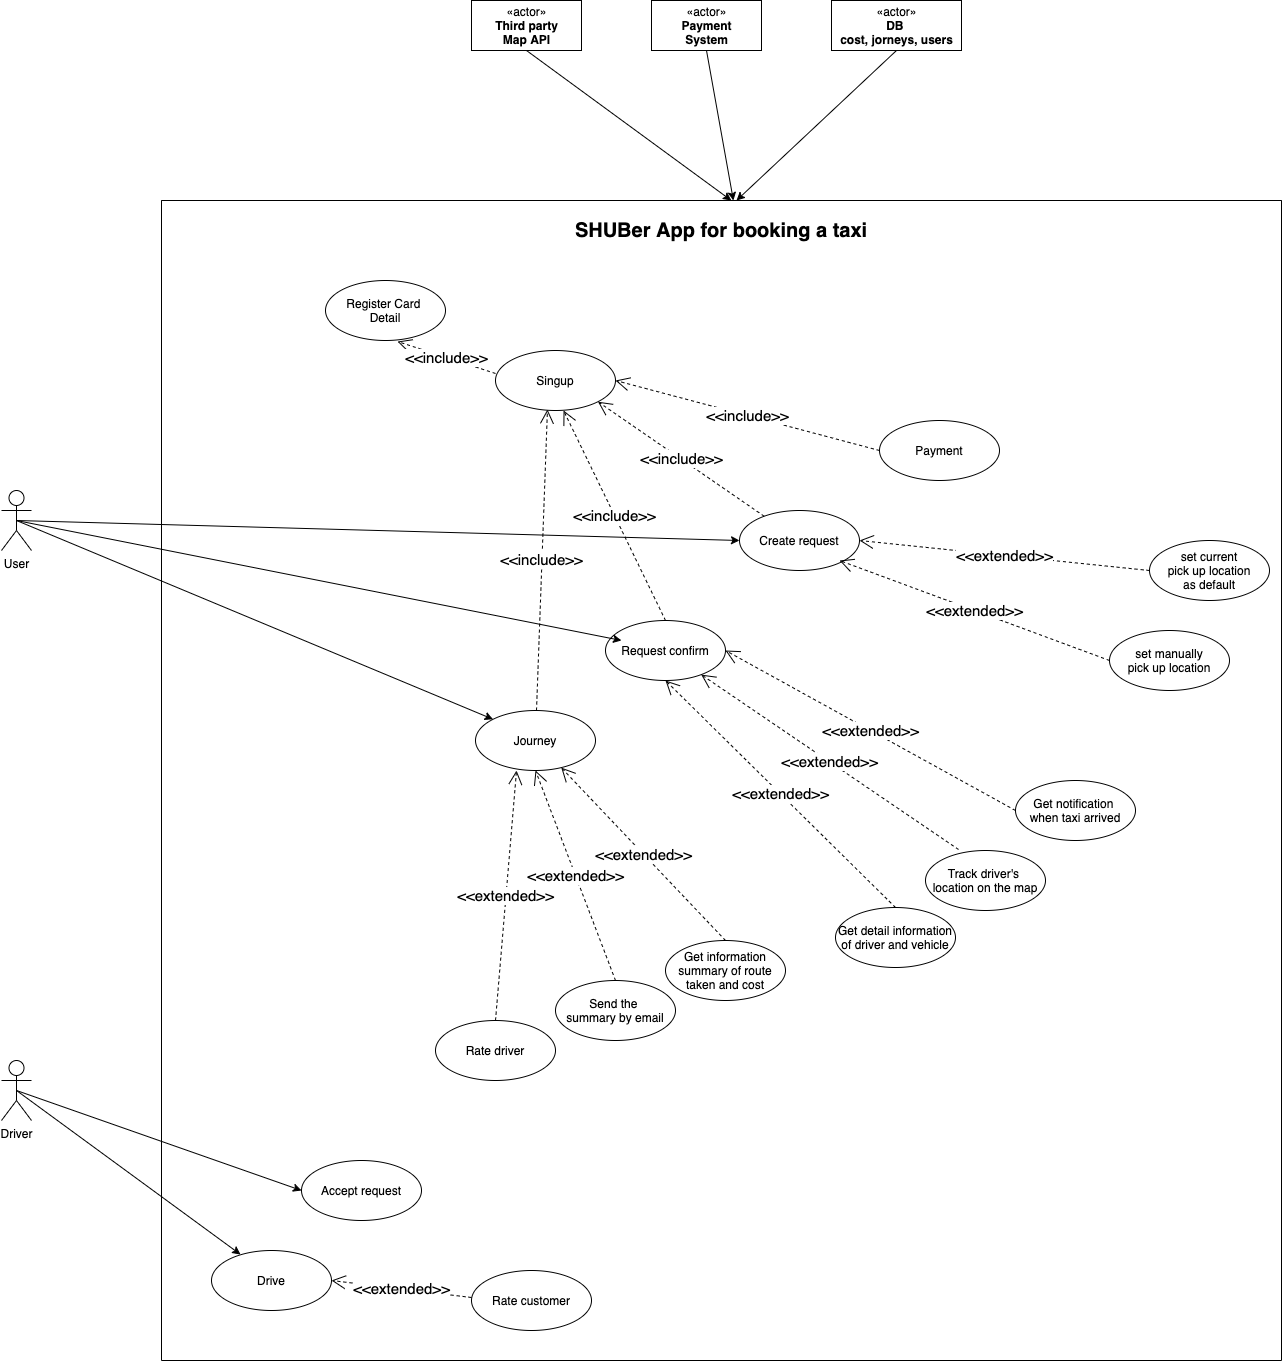

The diagram above was exported from draw.io. Its source (the exported page's mxGraphModel, read from the mxfile embedded in the PNG):
<mxGraphModel dx="3162" dy="2783" grid="1" gridSize="10" guides="1" tooltips="1" connect="1" arrows="1" fold="1" page="1" pageScale="1" pageWidth="1169" pageHeight="827" math="0" shadow="0">
  <root>
    <mxCell id="0" />
    <mxCell id="1" parent="0" />
    <mxCell id="yIlVobhfL9951AnTHwrj-10" value="" style="swimlane;startSize=0;" parent="1" vertex="1">
      <mxGeometry x="-550" y="-1250" width="1120" height="1160" as="geometry" />
    </mxCell>
    <mxCell id="yIlVobhfL9951AnTHwrj-17" value="Create request" style="ellipse;whiteSpace=wrap;html=1;" parent="yIlVobhfL9951AnTHwrj-10" vertex="1">
      <mxGeometry x="578" y="310" width="120" height="60" as="geometry" />
    </mxCell>
    <mxCell id="yIlVobhfL9951AnTHwrj-16" value="Register Card&amp;nbsp;&lt;br&gt;Detail" style="ellipse;whiteSpace=wrap;html=1;" parent="yIlVobhfL9951AnTHwrj-10" vertex="1">
      <mxGeometry x="164" y="80" width="120" height="60" as="geometry" />
    </mxCell>
    <mxCell id="yIlVobhfL9951AnTHwrj-12" value="Singup" style="ellipse;whiteSpace=wrap;html=1;" parent="yIlVobhfL9951AnTHwrj-10" vertex="1">
      <mxGeometry x="334" y="150" width="120" height="60" as="geometry" />
    </mxCell>
    <mxCell id="yIlVobhfL9951AnTHwrj-27" value="set current&lt;br&gt;pick up location&lt;br&gt;as default" style="ellipse;whiteSpace=wrap;html=1;" parent="yIlVobhfL9951AnTHwrj-10" vertex="1">
      <mxGeometry x="988" y="340" width="120" height="60" as="geometry" />
    </mxCell>
    <mxCell id="yIlVobhfL9951AnTHwrj-28" value="set manually&lt;br&gt;pick up location" style="ellipse;whiteSpace=wrap;html=1;" parent="yIlVobhfL9951AnTHwrj-10" vertex="1">
      <mxGeometry x="948" y="430" width="120" height="60" as="geometry" />
    </mxCell>
    <mxCell id="M7PhAC-UtF7q4G0mDB4N-95" value="Payment" style="ellipse;whiteSpace=wrap;html=1;" vertex="1" parent="yIlVobhfL9951AnTHwrj-10">
      <mxGeometry x="718" y="220" width="120" height="60" as="geometry" />
    </mxCell>
    <mxCell id="yIlVobhfL9951AnTHwrj-26" value="Rate driver" style="ellipse;whiteSpace=wrap;html=1;" parent="yIlVobhfL9951AnTHwrj-10" vertex="1">
      <mxGeometry x="274" y="820" width="120" height="60" as="geometry" />
    </mxCell>
    <mxCell id="yIlVobhfL9951AnTHwrj-21" value="Get detail information of driver and vehicle" style="ellipse;whiteSpace=wrap;html=1;" parent="yIlVobhfL9951AnTHwrj-10" vertex="1">
      <mxGeometry x="674" y="707" width="120" height="60" as="geometry" />
    </mxCell>
    <mxCell id="yIlVobhfL9951AnTHwrj-22" value="Get notification &lt;br&gt;when taxi arrived" style="ellipse;whiteSpace=wrap;html=1;" parent="yIlVobhfL9951AnTHwrj-10" vertex="1">
      <mxGeometry x="854" y="580" width="120" height="60" as="geometry" />
    </mxCell>
    <mxCell id="yIlVobhfL9951AnTHwrj-20" value="Track driver's&amp;nbsp;&lt;br&gt;location on the map" style="ellipse;whiteSpace=wrap;html=1;" parent="yIlVobhfL9951AnTHwrj-10" vertex="1">
      <mxGeometry x="764" y="650" width="120" height="60" as="geometry" />
    </mxCell>
    <mxCell id="yIlVobhfL9951AnTHwrj-23" value="Get information&lt;br&gt;summary of route taken and cost" style="ellipse;whiteSpace=wrap;html=1;" parent="yIlVobhfL9951AnTHwrj-10" vertex="1">
      <mxGeometry x="504" y="740" width="120" height="60" as="geometry" />
    </mxCell>
    <mxCell id="yIlVobhfL9951AnTHwrj-24" value="Send the &lt;br&gt;summary by email" style="ellipse;whiteSpace=wrap;html=1;" parent="yIlVobhfL9951AnTHwrj-10" vertex="1">
      <mxGeometry x="394" y="780" width="120" height="60" as="geometry" />
    </mxCell>
    <mxCell id="M7PhAC-UtF7q4G0mDB4N-98" value="Journey" style="ellipse;whiteSpace=wrap;html=1;" vertex="1" parent="yIlVobhfL9951AnTHwrj-10">
      <mxGeometry x="314" y="510" width="120" height="60" as="geometry" />
    </mxCell>
    <mxCell id="M7PhAC-UtF7q4G0mDB4N-99" value="Request confirm" style="ellipse;whiteSpace=wrap;html=1;" vertex="1" parent="yIlVobhfL9951AnTHwrj-10">
      <mxGeometry x="444" y="420" width="120" height="60" as="geometry" />
    </mxCell>
    <mxCell id="M7PhAC-UtF7q4G0mDB4N-102" value="&amp;lt;&amp;lt;extended&amp;gt;&amp;gt;" style="endArrow=open;endSize=12;dashed=1;html=1;rounded=0;fontSize=15;entryX=0.342;entryY=1;entryDx=0;entryDy=0;exitX=0.5;exitY=0;exitDx=0;exitDy=0;entryPerimeter=0;" edge="1" parent="yIlVobhfL9951AnTHwrj-10" source="yIlVobhfL9951AnTHwrj-26" target="M7PhAC-UtF7q4G0mDB4N-98">
      <mxGeometry width="160" relative="1" as="geometry">
        <mxPoint x="334" y="690" as="sourcePoint" />
        <mxPoint x="494" y="690" as="targetPoint" />
      </mxGeometry>
    </mxCell>
    <mxCell id="M7PhAC-UtF7q4G0mDB4N-103" value="&amp;lt;&amp;lt;extended&amp;gt;&amp;gt;" style="endArrow=open;endSize=12;dashed=1;html=1;rounded=0;fontSize=15;entryX=0.5;entryY=1;entryDx=0;entryDy=0;exitX=0.5;exitY=0;exitDx=0;exitDy=0;" edge="1" parent="yIlVobhfL9951AnTHwrj-10" source="yIlVobhfL9951AnTHwrj-24" target="M7PhAC-UtF7q4G0mDB4N-98">
      <mxGeometry width="160" relative="1" as="geometry">
        <mxPoint x="344" y="830" as="sourcePoint" />
        <mxPoint x="365.03999999999996" y="580" as="targetPoint" />
      </mxGeometry>
    </mxCell>
    <mxCell id="M7PhAC-UtF7q4G0mDB4N-105" value="&amp;lt;&amp;lt;extended&amp;gt;&amp;gt;" style="endArrow=open;endSize=12;dashed=1;html=1;rounded=0;fontSize=15;exitX=0.5;exitY=0;exitDx=0;exitDy=0;" edge="1" parent="yIlVobhfL9951AnTHwrj-10" source="yIlVobhfL9951AnTHwrj-23" target="M7PhAC-UtF7q4G0mDB4N-98">
      <mxGeometry width="160" relative="1" as="geometry">
        <mxPoint x="544" y="781.5" as="sourcePoint" />
        <mxPoint x="434" y="538.5" as="targetPoint" />
      </mxGeometry>
    </mxCell>
    <mxCell id="M7PhAC-UtF7q4G0mDB4N-106" value="&amp;lt;&amp;lt;extended&amp;gt;&amp;gt;" style="endArrow=open;endSize=12;dashed=1;html=1;rounded=0;fontSize=15;exitX=0.5;exitY=0;exitDx=0;exitDy=0;entryX=0.5;entryY=1;entryDx=0;entryDy=0;" edge="1" parent="yIlVobhfL9951AnTHwrj-10" source="yIlVobhfL9951AnTHwrj-21" target="M7PhAC-UtF7q4G0mDB4N-99">
      <mxGeometry width="160" relative="1" as="geometry">
        <mxPoint x="718.26" y="710" as="sourcePoint" />
        <mxPoint x="554.0034088740788" y="537.0983251306093" as="targetPoint" />
      </mxGeometry>
    </mxCell>
    <mxCell id="M7PhAC-UtF7q4G0mDB4N-128" value="&amp;lt;&amp;lt;extended&amp;gt;&amp;gt;" style="endArrow=open;endSize=12;dashed=1;html=1;rounded=0;fontSize=15;exitX=0.275;exitY=-0.017;exitDx=0;exitDy=0;exitPerimeter=0;" edge="1" parent="yIlVobhfL9951AnTHwrj-10" source="yIlVobhfL9951AnTHwrj-20" target="M7PhAC-UtF7q4G0mDB4N-99">
      <mxGeometry width="160" relative="1" as="geometry">
        <mxPoint x="814" y="667" as="sourcePoint" />
        <mxPoint x="584" y="440" as="targetPoint" />
      </mxGeometry>
    </mxCell>
    <mxCell id="M7PhAC-UtF7q4G0mDB4N-129" value="&amp;lt;&amp;lt;extended&amp;gt;&amp;gt;" style="endArrow=open;endSize=12;dashed=1;html=1;rounded=0;fontSize=15;exitX=0;exitY=0.5;exitDx=0;exitDy=0;entryX=1;entryY=0.5;entryDx=0;entryDy=0;" edge="1" parent="yIlVobhfL9951AnTHwrj-10" source="yIlVobhfL9951AnTHwrj-22" target="M7PhAC-UtF7q4G0mDB4N-99">
      <mxGeometry width="160" relative="1" as="geometry">
        <mxPoint x="851.31" y="604.86" as="sourcePoint" />
        <mxPoint x="593.9974321454706" y="429.9964217228779" as="targetPoint" />
      </mxGeometry>
    </mxCell>
    <mxCell id="M7PhAC-UtF7q4G0mDB4N-130" value="&amp;lt;&amp;lt;extended&amp;gt;&amp;gt;" style="endArrow=open;endSize=12;dashed=1;html=1;rounded=0;fontSize=15;exitX=0;exitY=0.5;exitDx=0;exitDy=0;entryX=1;entryY=0.5;entryDx=0;entryDy=0;" edge="1" parent="yIlVobhfL9951AnTHwrj-10" source="yIlVobhfL9951AnTHwrj-28">
      <mxGeometry width="160" relative="1" as="geometry">
        <mxPoint x="968" y="520" as="sourcePoint" />
        <mxPoint x="678" y="360" as="targetPoint" />
      </mxGeometry>
    </mxCell>
    <mxCell id="M7PhAC-UtF7q4G0mDB4N-131" value="&amp;lt;&amp;lt;extended&amp;gt;&amp;gt;" style="endArrow=open;endSize=12;dashed=1;html=1;rounded=0;fontSize=15;exitX=0;exitY=0.5;exitDx=0;exitDy=0;entryX=1;entryY=0.5;entryDx=0;entryDy=0;" edge="1" parent="yIlVobhfL9951AnTHwrj-10" source="yIlVobhfL9951AnTHwrj-27">
      <mxGeometry width="160" relative="1" as="geometry">
        <mxPoint x="968" y="440" as="sourcePoint" />
        <mxPoint x="698" y="340" as="targetPoint" />
      </mxGeometry>
    </mxCell>
    <mxCell id="M7PhAC-UtF7q4G0mDB4N-134" value="&amp;lt;&amp;lt;include&amp;gt;&amp;gt;" style="endArrow=open;endSize=12;dashed=1;html=1;rounded=0;fontSize=15;entryX=0.433;entryY=0.983;entryDx=0;entryDy=0;entryPerimeter=0;" edge="1" parent="yIlVobhfL9951AnTHwrj-10" source="M7PhAC-UtF7q4G0mDB4N-98" target="yIlVobhfL9951AnTHwrj-12">
      <mxGeometry width="160" relative="1" as="geometry">
        <mxPoint x="363.48" y="470" as="sourcePoint" />
        <mxPoint x="384.52" y="220" as="targetPoint" />
      </mxGeometry>
    </mxCell>
    <mxCell id="M7PhAC-UtF7q4G0mDB4N-135" value="&amp;lt;&amp;lt;include&amp;gt;&amp;gt;" style="endArrow=open;endSize=12;dashed=1;html=1;rounded=0;fontSize=15;entryX=0.567;entryY=1;entryDx=0;entryDy=0;entryPerimeter=0;exitX=0.5;exitY=0;exitDx=0;exitDy=0;" edge="1" parent="yIlVobhfL9951AnTHwrj-10" source="M7PhAC-UtF7q4G0mDB4N-99" target="yIlVobhfL9951AnTHwrj-12">
      <mxGeometry width="160" relative="1" as="geometry">
        <mxPoint x="384.9968412458343" y="520.0041406935343" as="sourcePoint" />
        <mxPoint x="395.96000000000004" y="218.98000000000002" as="targetPoint" />
      </mxGeometry>
    </mxCell>
    <mxCell id="M7PhAC-UtF7q4G0mDB4N-136" value="&amp;lt;&amp;lt;include&amp;gt;&amp;gt;" style="endArrow=open;endSize=12;dashed=1;html=1;rounded=0;fontSize=15;entryX=1;entryY=1;entryDx=0;entryDy=0;" edge="1" parent="yIlVobhfL9951AnTHwrj-10" source="yIlVobhfL9951AnTHwrj-17" target="yIlVobhfL9951AnTHwrj-12">
      <mxGeometry width="160" relative="1" as="geometry">
        <mxPoint x="545.96" y="400" as="sourcePoint" />
        <mxPoint x="444" y="190" as="targetPoint" />
      </mxGeometry>
    </mxCell>
    <mxCell id="M7PhAC-UtF7q4G0mDB4N-137" value="&amp;lt;&amp;lt;include&amp;gt;&amp;gt;" style="endArrow=open;endSize=12;dashed=1;html=1;rounded=0;fontSize=15;entryX=1;entryY=0.5;entryDx=0;entryDy=0;exitX=0;exitY=0.5;exitDx=0;exitDy=0;" edge="1" parent="yIlVobhfL9951AnTHwrj-10" source="M7PhAC-UtF7q4G0mDB4N-95" target="yIlVobhfL9951AnTHwrj-12">
      <mxGeometry width="160" relative="1" as="geometry">
        <mxPoint x="650.2483591496997" y="279.99932120725634" as="sourcePoint" />
        <mxPoint x="483.99640687119273" y="165.46320343559637" as="targetPoint" />
      </mxGeometry>
    </mxCell>
    <mxCell id="M7PhAC-UtF7q4G0mDB4N-138" value="&amp;lt;&amp;lt;include&amp;gt;&amp;gt;" style="endArrow=open;endSize=12;dashed=1;html=1;rounded=0;fontSize=15;entryX=0.6;entryY=1.017;entryDx=0;entryDy=0;exitX=0;exitY=0.383;exitDx=0;exitDy=0;exitPerimeter=0;entryPerimeter=0;" edge="1" parent="yIlVobhfL9951AnTHwrj-10" source="yIlVobhfL9951AnTHwrj-12" target="yIlVobhfL9951AnTHwrj-16">
      <mxGeometry width="160" relative="1" as="geometry">
        <mxPoint x="350.24835914969964" y="284.5393212072563" as="sourcePoint" />
        <mxPoint x="183.99640687119273" y="170.00320343559633" as="targetPoint" />
      </mxGeometry>
    </mxCell>
    <mxCell id="yIlVobhfL9951AnTHwrj-2" value="&lt;b&gt;&lt;font style=&quot;font-size: 20px&quot;&gt;SHUBer App for booking a taxi&lt;/font&gt;&lt;/b&gt;" style="text;html=1;strokeColor=none;fillColor=none;align=center;verticalAlign=middle;whiteSpace=wrap;rounded=0;" parent="yIlVobhfL9951AnTHwrj-10" vertex="1">
      <mxGeometry x="301.25" width="517.5" height="60" as="geometry" />
    </mxCell>
    <mxCell id="yIlVobhfL9951AnTHwrj-19" value="Accept request" style="ellipse;whiteSpace=wrap;html=1;" parent="yIlVobhfL9951AnTHwrj-10" vertex="1">
      <mxGeometry x="140" y="960" width="120" height="60" as="geometry" />
    </mxCell>
    <mxCell id="yIlVobhfL9951AnTHwrj-25" value="Rate customer" style="ellipse;whiteSpace=wrap;html=1;" parent="yIlVobhfL9951AnTHwrj-10" vertex="1">
      <mxGeometry x="310" y="1070" width="120" height="60" as="geometry" />
    </mxCell>
    <mxCell id="M7PhAC-UtF7q4G0mDB4N-140" value="Drive" style="ellipse;whiteSpace=wrap;html=1;" vertex="1" parent="yIlVobhfL9951AnTHwrj-10">
      <mxGeometry x="50" y="1050" width="120" height="60" as="geometry" />
    </mxCell>
    <mxCell id="M7PhAC-UtF7q4G0mDB4N-150" value="&amp;lt;&amp;lt;extended&amp;gt;&amp;gt;" style="endArrow=open;endSize=12;dashed=1;html=1;rounded=0;fontSize=15;entryX=1;entryY=0.5;entryDx=0;entryDy=0;exitX=0.5;exitY=0;exitDx=0;exitDy=0;" edge="1" parent="yIlVobhfL9951AnTHwrj-10" target="M7PhAC-UtF7q4G0mDB4N-140">
      <mxGeometry width="160" relative="1" as="geometry">
        <mxPoint x="310" y="1097" as="sourcePoint" />
        <mxPoint x="331.03999999999996" y="847" as="targetPoint" />
      </mxGeometry>
    </mxCell>
    <mxCell id="M7PhAC-UtF7q4G0mDB4N-145" style="edgeStyle=none;rounded=0;orthogonalLoop=1;jettySize=auto;html=1;entryX=0.133;entryY=0.333;entryDx=0;entryDy=0;entryPerimeter=0;fontSize=15;" edge="1" parent="1" target="M7PhAC-UtF7q4G0mDB4N-99">
      <mxGeometry relative="1" as="geometry">
        <mxPoint x="-695" y="-930" as="sourcePoint" />
      </mxGeometry>
    </mxCell>
    <mxCell id="M7PhAC-UtF7q4G0mDB4N-146" style="edgeStyle=none;rounded=0;orthogonalLoop=1;jettySize=auto;html=1;exitX=0.5;exitY=0.5;exitDx=0;exitDy=0;exitPerimeter=0;entryX=0;entryY=0.5;entryDx=0;entryDy=0;fontSize=15;" edge="1" parent="1" source="yIlVobhfL9951AnTHwrj-8" target="yIlVobhfL9951AnTHwrj-17">
      <mxGeometry relative="1" as="geometry" />
    </mxCell>
    <mxCell id="yIlVobhfL9951AnTHwrj-8" value="User&lt;br&gt;" style="shape=umlActor;verticalLabelPosition=bottom;verticalAlign=top;html=1;" parent="1" vertex="1">
      <mxGeometry x="-710" y="-960" width="30" height="60" as="geometry" />
    </mxCell>
    <mxCell id="M7PhAC-UtF7q4G0mDB4N-148" style="edgeStyle=none;rounded=0;orthogonalLoop=1;jettySize=auto;html=1;exitX=0.5;exitY=0.5;exitDx=0;exitDy=0;exitPerimeter=0;entryX=0.242;entryY=0.067;entryDx=0;entryDy=0;entryPerimeter=0;fontSize=15;" edge="1" parent="1" source="yIlVobhfL9951AnTHwrj-3" target="M7PhAC-UtF7q4G0mDB4N-140">
      <mxGeometry relative="1" as="geometry" />
    </mxCell>
    <mxCell id="M7PhAC-UtF7q4G0mDB4N-149" style="edgeStyle=none;rounded=0;orthogonalLoop=1;jettySize=auto;html=1;exitX=0.5;exitY=0.5;exitDx=0;exitDy=0;exitPerimeter=0;entryX=0;entryY=0.5;entryDx=0;entryDy=0;fontSize=15;" edge="1" parent="1" source="yIlVobhfL9951AnTHwrj-3" target="yIlVobhfL9951AnTHwrj-19">
      <mxGeometry relative="1" as="geometry" />
    </mxCell>
    <mxCell id="yIlVobhfL9951AnTHwrj-3" value="Driver&lt;br&gt;" style="shape=umlActor;verticalLabelPosition=bottom;verticalAlign=top;html=1;" parent="1" vertex="1">
      <mxGeometry x="-710" y="-390" width="30" height="60" as="geometry" />
    </mxCell>
    <mxCell id="M7PhAC-UtF7q4G0mDB4N-142" style="edgeStyle=none;rounded=0;orthogonalLoop=1;jettySize=auto;html=1;exitX=0.5;exitY=1;exitDx=0;exitDy=0;fontSize=15;entryX=0.523;entryY=0;entryDx=0;entryDy=0;entryPerimeter=0;" edge="1" parent="1" source="yIlVobhfL9951AnTHwrj-9" target="yIlVobhfL9951AnTHwrj-2">
      <mxGeometry relative="1" as="geometry">
        <mxPoint x="20" y="-1260" as="targetPoint" />
      </mxGeometry>
    </mxCell>
    <mxCell id="yIlVobhfL9951AnTHwrj-9" value="«actor»&lt;br&gt;&lt;b&gt;Payment&lt;br&gt;System&lt;br&gt;&lt;/b&gt;" style="html=1;" parent="1" vertex="1">
      <mxGeometry x="-60" y="-1450" width="110" height="50" as="geometry" />
    </mxCell>
    <mxCell id="M7PhAC-UtF7q4G0mDB4N-141" style="edgeStyle=none;rounded=0;orthogonalLoop=1;jettySize=auto;html=1;exitX=0.5;exitY=1;exitDx=0;exitDy=0;entryX=0.519;entryY=0;entryDx=0;entryDy=0;entryPerimeter=0;fontSize=15;" edge="1" parent="1" source="M7PhAC-UtF7q4G0mDB4N-2" target="yIlVobhfL9951AnTHwrj-2">
      <mxGeometry relative="1" as="geometry" />
    </mxCell>
    <mxCell id="M7PhAC-UtF7q4G0mDB4N-2" value="«actor»&lt;br&gt;&lt;b&gt;Third party&lt;br&gt;Map API&lt;br&gt;&lt;/b&gt;" style="html=1;" vertex="1" parent="1">
      <mxGeometry x="-240" y="-1450" width="110" height="50" as="geometry" />
    </mxCell>
    <mxCell id="M7PhAC-UtF7q4G0mDB4N-143" style="edgeStyle=none;rounded=0;orthogonalLoop=1;jettySize=auto;html=1;exitX=0.5;exitY=1;exitDx=0;exitDy=0;fontSize=15;entryX=0.529;entryY=0;entryDx=0;entryDy=0;entryPerimeter=0;" edge="1" parent="1" source="M7PhAC-UtF7q4G0mDB4N-139" target="yIlVobhfL9951AnTHwrj-2">
      <mxGeometry relative="1" as="geometry">
        <mxPoint y="-1260" as="targetPoint" />
      </mxGeometry>
    </mxCell>
    <mxCell id="M7PhAC-UtF7q4G0mDB4N-139" value="«actor»&lt;br&gt;&lt;b&gt;DB &lt;br&gt;cost, jorneys, users&lt;br&gt;&lt;/b&gt;" style="html=1;" vertex="1" parent="1">
      <mxGeometry x="120" y="-1450" width="130" height="50" as="geometry" />
    </mxCell>
    <mxCell id="M7PhAC-UtF7q4G0mDB4N-144" style="edgeStyle=none;rounded=0;orthogonalLoop=1;jettySize=auto;html=1;entryX=0;entryY=0;entryDx=0;entryDy=0;fontSize=15;exitX=0.5;exitY=0.5;exitDx=0;exitDy=0;exitPerimeter=0;" edge="1" parent="1" source="yIlVobhfL9951AnTHwrj-8" target="M7PhAC-UtF7q4G0mDB4N-98">
      <mxGeometry relative="1" as="geometry" />
    </mxCell>
    <mxCell id="M7PhAC-UtF7q4G0mDB4N-151" style="edgeStyle=none;rounded=0;orthogonalLoop=1;jettySize=auto;html=1;exitX=0;exitY=0.5;exitDx=0;exitDy=0;fontSize=15;" edge="1" parent="1" source="yIlVobhfL9951AnTHwrj-10" target="yIlVobhfL9951AnTHwrj-10">
      <mxGeometry relative="1" as="geometry" />
    </mxCell>
  </root>
</mxGraphModel>